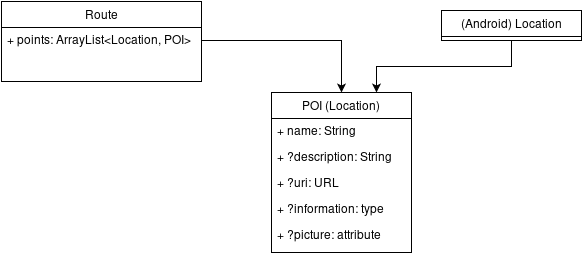

The diagram above was exported from draw.io. Its source (the exported page's mxGraphModel, read from the mxfile embedded in the PNG):
<mxGraphModel dx="687" dy="680" grid="1" gridSize="10" guides="1" tooltips="1" connect="1" arrows="1" fold="1" page="1" pageScale="1" pageWidth="1169" pageHeight="826" math="0" shadow="0">
  <root>
    <mxCell id="0" />
    <mxCell id="1" parent="0" />
    <mxCell id="1d6ea76fd69af706-1" value="Route" style="swimlane;html=1;fontStyle=0;childLayout=stackLayout;horizontal=1;startSize=26;fillColor=none;horizontalStack=0;resizeParent=1;resizeLast=0;collapsible=1;marginBottom=0;swimlaneFillColor=#ffffff;rounded=0;glass=0;fontSize=12;" vertex="1" parent="1">
      <mxGeometry x="110" y="30" width="200" height="80" as="geometry" />
    </mxCell>
    <mxCell id="1d6ea76fd69af706-2" value="+ points: ArrayList&amp;lt;Location, POI&amp;gt;&lt;br&gt;&lt;br&gt;" style="text;html=1;strokeColor=none;fillColor=none;align=left;verticalAlign=top;spacingLeft=4;spacingRight=4;whiteSpace=wrap;overflow=hidden;rotatable=0;points=[[0,0.5],[1,0.5]];portConstraint=eastwest;" vertex="1" parent="1d6ea76fd69af706-1">
      <mxGeometry y="26" width="200" height="26" as="geometry" />
    </mxCell>
    <mxCell id="1d6ea76fd69af706-5" value="POI (Location)&lt;br&gt;" style="swimlane;html=1;fontStyle=0;childLayout=stackLayout;horizontal=1;startSize=26;fillColor=none;horizontalStack=0;resizeParent=1;resizeLast=0;collapsible=1;marginBottom=0;swimlaneFillColor=#ffffff;rounded=0;glass=0;fontSize=12;" vertex="1" parent="1">
      <mxGeometry x="380" y="121" width="140" height="160" as="geometry" />
    </mxCell>
    <mxCell id="4552f3e7e2d95531-2" value="+ name: String&lt;br&gt;" style="text;html=1;strokeColor=none;fillColor=none;align=left;verticalAlign=top;spacingLeft=4;spacingRight=4;whiteSpace=wrap;overflow=hidden;rotatable=0;points=[[0,0.5],[1,0.5]];portConstraint=eastwest;rounded=0;glass=0;fontSize=12;" vertex="1" parent="1d6ea76fd69af706-5">
      <mxGeometry y="26" width="140" height="26" as="geometry" />
    </mxCell>
    <mxCell id="4552f3e7e2d95531-3" value="+ ?description: String&lt;br&gt;" style="text;html=1;strokeColor=none;fillColor=none;align=left;verticalAlign=top;spacingLeft=4;spacingRight=4;whiteSpace=wrap;overflow=hidden;rotatable=0;points=[[0,0.5],[1,0.5]];portConstraint=eastwest;rounded=0;glass=0;fontSize=12;" vertex="1" parent="1d6ea76fd69af706-5">
      <mxGeometry y="52" width="140" height="26" as="geometry" />
    </mxCell>
    <mxCell id="1d6ea76fd69af706-7" value="+ ?uri: URL" style="text;html=1;strokeColor=none;fillColor=none;align=left;verticalAlign=top;spacingLeft=4;spacingRight=4;whiteSpace=wrap;overflow=hidden;rotatable=0;points=[[0,0.5],[1,0.5]];portConstraint=eastwest;" vertex="1" parent="1d6ea76fd69af706-5">
      <mxGeometry y="78" width="140" height="26" as="geometry" />
    </mxCell>
    <mxCell id="1d6ea76fd69af706-8" value="+ ?information: type" style="text;html=1;strokeColor=none;fillColor=none;align=left;verticalAlign=top;spacingLeft=4;spacingRight=4;whiteSpace=wrap;overflow=hidden;rotatable=0;points=[[0,0.5],[1,0.5]];portConstraint=eastwest;" vertex="1" parent="1d6ea76fd69af706-5">
      <mxGeometry y="104" width="140" height="26" as="geometry" />
    </mxCell>
    <mxCell id="4552f3e7e2d95531-1" value="+ ?picture: attribute" style="text;html=1;strokeColor=none;fillColor=none;align=left;verticalAlign=top;spacingLeft=4;spacingRight=4;whiteSpace=wrap;overflow=hidden;rotatable=0;points=[[0,0.5],[1,0.5]];portConstraint=eastwest;rounded=0;glass=0;fontSize=12;" vertex="1" parent="1d6ea76fd69af706-5">
      <mxGeometry y="130" width="140" height="26" as="geometry" />
    </mxCell>
    <mxCell id="4552f3e7e2d95531-6" style="edgeStyle=orthogonalEdgeStyle;rounded=0;html=1;exitX=0.5;exitY=1;entryX=0.75;entryY=0;jettySize=auto;orthogonalLoop=1;fontSize=12;" edge="1" parent="1" source="1d6ea76fd69af706-9" target="1d6ea76fd69af706-5">
      <mxGeometry relative="1" as="geometry" />
    </mxCell>
    <mxCell id="1d6ea76fd69af706-9" value="(Android) Location" style="swimlane;html=1;fontStyle=0;childLayout=stackLayout;horizontal=1;startSize=26;fillColor=none;horizontalStack=0;resizeParent=1;resizeLast=0;collapsible=1;marginBottom=0;swimlaneFillColor=#ffffff;rounded=0;glass=0;fontSize=12;" vertex="1" parent="1">
      <mxGeometry x="550" y="39" width="140" height="30" as="geometry" />
    </mxCell>
    <mxCell id="4552f3e7e2d95531-5" style="edgeStyle=orthogonalEdgeStyle;rounded=0;html=1;exitX=1;exitY=0.5;jettySize=auto;orthogonalLoop=1;fontSize=12;" edge="1" parent="1" source="1d6ea76fd69af706-2" target="1d6ea76fd69af706-5">
      <mxGeometry relative="1" as="geometry" />
    </mxCell>
  </root>
</mxGraphModel>